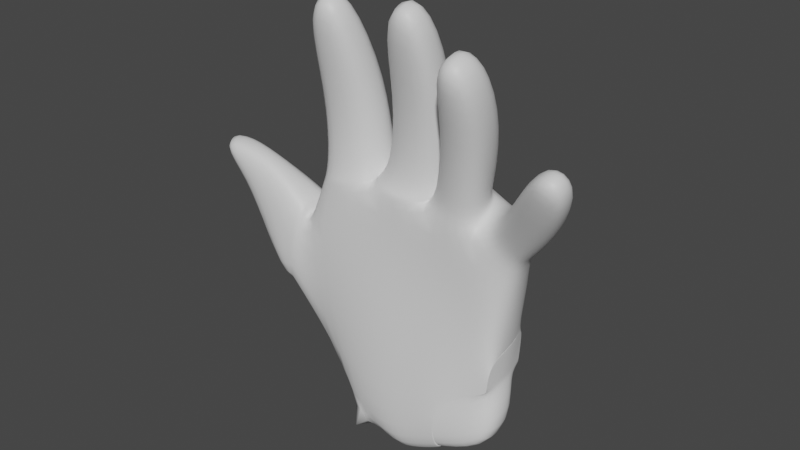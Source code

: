 # Source: right-hand.blend  (saved by Blender 3.3.6; exported with 4.5.12 LTS)
import bpy
from mathutils import Matrix  # noqa: F401  (used for matrix-valued properties, if any)

bpy.ops.wm.read_factory_settings(use_empty=True)
scene = bpy.context.scene
scene.name = 'Scene'

# ---- collections
col_collection = bpy.data.collections.new('Collection'); scene.collection.children.link(col_collection)

# ---- materials (node trees are filled in below, after node groups)
mat_material = bpy.data.materials.new('Material')
mat_material.alpha_threshold = 0.0
mat_material.use_transparent_shadow = False
mat_material.roughness = 0.5
mat_material.line_color = (0.0, 0.0, 0.0, 1.0)

# ---- material node trees
mat_material.use_nodes = True; mat_material.node_tree.nodes.clear()
_N = mat_material.node_tree.nodes; _L = mat_material.node_tree.links
n0 = _N.new('ShaderNodeOutputMaterial'); n0.name = 'Material Output'; n0.location = (300, 300)
n1 = _N.new('ShaderNodeBsdfPrincipled'); n1.name = 'Principled BSDF'; n1.location = (10, 300)
n1.distribution = 'GGX'
n1.subsurface_method = 'RANDOM_WALK_SKIN'
n1.inputs[3].default_value = 1.45
n1.inputs[27].default_value = (0.0, 0.0, 0.0, 1.0)
n1.inputs[28].default_value = 1.0
_L.new(n1.outputs[0], n0.inputs[0])
n0.is_active_output = True

# ---- world
world_world = bpy.data.worlds.new('World'); scene.world = world_world
world_world.use_nodes = True; world_world.node_tree.nodes.clear()
_N = world_world.node_tree.nodes; _L = world_world.node_tree.links
n0 = _N.new('ShaderNodeOutputWorld'); n0.name = 'World Output'; n0.location = (300, 300)
n1 = _N.new('ShaderNodeBackground'); n1.name = 'Background'; n1.location = (10, 300)
n1.inputs[0].default_value = (0.05088, 0.05088, 0.05088, 1.0)
_L.new(n1.outputs[0], n0.inputs[0])
n0.is_active_output = True
world_world.color = (0.05088, 0.05088, 0.05088)
world_world.use_sun_shadow = False
world_world.sun_shadow_jitter_overblur = 0.0

# ---- meshes
me_cube = bpy.data.meshes.new('Cube')
me_cube.from_pydata([(0.9327, 0.6091, 0.7904), (0.9008, 0.4873, -0.4988), (1.023, 0.06404, 0.6472), (0.9076, -0.01074, -0.5486), (-0.7752, 0.3458, 1.081), (-0.8912, 0.406, -0.8297), (-0.9013, -0.1782, 1.018), (-0.9483, -0.05007, -0.8302), (0.4405, 0.4828, -0.6926), (0.1322, 0.4578, -0.898), (-0.3194, 0.4267, -1.066), (0.6723, -0.02564, 0.9116), (0.2283, -0.07873, 1.06), (-0.3595, -0.1429, 1.116), (-0.3104, -0.2091, -1.112), (0.02588, -0.1953, -0.961), (0.3714, -0.1546, -0.8073), (-0.3874, 0.4534, 1.225), (0.1141, 0.5531, 1.157), (0.5102, 0.5883, 1.109), (0.8616, 0.6075, -0.1117), (-1.082, -0.2564, 0.6631), (0.9272, 0.005871, -0.2226), (-0.9889, 0.279, 0.7133), (-0.4333, 0.6359, 0.4941), (-0.0719, 0.6824, 0.3985), (0.2872, 0.7502, 0.2315), (0.617, 0.02622, 0.2826), (0.1853, -0.01035, 0.3674), (-0.3816, -0.13, 0.4043), (-1.192, 0.2759, -0.07717), (-1.25, -0.2721, -0.1607), (-0.9889, 0.279, 0.7133), (-1.082, -0.2564, 0.6631), (-1.192, 0.2759, -0.07717), (-1.25, -0.2721, -0.1607), (-0.9889, 0.279, 0.7133), (-1.082, -0.2564, 0.6631), (-1.213, 0.3157, 0.003228), (-1.277, -0.304, -0.09062), (-1.695, 0.2695, 0.4561), (-1.649, -0.2754, 0.3598), (0.9017, 0.4867, -0.4989), (0.9069, -0.008832, -0.548), (0.3714, -0.1546, -0.8073), (0.4405, 0.4828, -0.6926), (0.9015, 0.4871, -0.4985), (0.91, -0.01005, -0.5493), (0.3714, -0.1546, -0.8073), (0.4405, 0.4828, -0.6926), (0.8616, 0.6075, -0.1117), (0.9017, 0.4867, -0.4989), (0.9272, 0.005871, -0.2226), (0.9101, -0.008853, -0.5514), (0.8616, 0.6075, -0.1117), (0.9017, 0.4867, -0.4989), (0.9272, 0.005871, -0.2226), (0.9101, -0.008853, -0.5514), (0.9272, 0.005871, -0.2226), (0.8616, 0.6075, -0.1117), (0.9019, 0.4863, -0.4985), (0.9104, -0.008542, -0.5503), (-0.4399, 0.2214, -1.398), (-0.4437, -0.2097, -1.419), (0.0201, 0.2254, -1.443), (0.5029, -0.2038, -1.284), (0.5005, -0.2016, -1.282), (0.5175, 0.2387, -1.299), (0.1733, 0.2292, -1.416), (0.01324, -0.2128, -1.457), (0.1664, -0.2122, -1.436), (0.5131, 0.2364, -1.297), (0.5022, -0.2039, -1.283), (1.061, -0.153, -1.063), (1.045, 0.2995, -1.011), (0.5153, 0.2382, -1.3), (-0.4399, 0.2214, -1.398), (-0.4437, -0.2097, -1.419), (-1.391, -0.1848, 0.9506), (-1.519, 0.09695, 0.993), (-1.786, -0.2539, 0.7698), (-1.923, 0.09551, 0.8172), (-1.79, -0.2005, 1.123), (-1.894, 0.01981, 1.151), (-2.045, -0.305, 1.122), (-2.159, -0.05938, 1.153), (-0.3874, 0.4534, 1.225), (-0.7752, 0.3458, 1.081), (-0.9013, -0.1782, 1.018), (-0.3595, -0.1429, 1.116), (-0.886, -0.107, 1.196), (-0.78, 0.3091, 1.26), (-0.437, -0.06878, 1.275), (-0.4378, 0.3862, 1.366), (0.2283, -0.07873, 1.06), (-0.3595, -0.1429, 1.116), (-0.3874, 0.4534, 1.225), (0.1141, 0.5531, 1.157), (0.2003, 0.01845, 1.237), (-0.2312, -0.02345, 1.274), (-0.2251, 0.4282, 1.305), (0.1634, 0.4691, 1.283), (0.6489, -0.04542, 1.082), (0.2929, -0.03207, 1.195), (0.216, 0.5185, 1.279), (0.5424, 0.5404, 1.205), (1.071, 0.501, 0.9023), (1.142, 0.09587, 0.772), (0.8096, 0.4497, 1.084), (0.8909, 0.02409, 0.9658), (-0.7752, 0.3458, 1.081), (-0.3874, 0.4534, 1.225), (-0.4385, 0.3861, 1.366), (-0.7797, 0.309, 1.261), (-0.7752, 0.3458, 1.081), (-0.3874, 0.4534, 1.225), (-0.4384, 0.3864, 1.366), (-0.7793, 0.3095, 1.26), (-0.4759, -0.07144, 1.848), (-0.9134, -0.08403, 1.772), (-0.8918, 0.3755, 1.876), (-0.4627, 0.3839, 1.956), (-0.569, -0.3279, 2.711), (-0.8931, -0.3017, 2.648), (-0.8927, 0.02423, 2.784), (-0.5694, -0.002849, 2.847), (0.2764, -0.04726, 1.899), (-0.1443, -0.05304, 1.911), (-0.1395, 0.3795, 2.019), (0.2758, 0.3832, 2.012), (0.3033, -0.3517, 2.753), (-0.03836, -0.3554, 2.762), (-0.03867, -0.0218, 2.902), (0.3026, -0.01824, 2.893), (0.8108, -0.1554, 1.74), (0.4677, -0.2021, 1.853), (0.4669, 0.2766, 1.987), (0.8026, 0.3168, 1.877), (0.8555, -0.4464, 2.406), (0.55, -0.4841, 2.496), (0.5531, -0.09317, 2.66), (0.8575, -0.05514, 2.571), (1.439, 0.2588, 1.25), (1.452, -0.1021, 1.139), (1.156, 0.1895, 1.436), (1.162, -0.1749, 1.329), (1.758, -0.09034, 1.794), (1.751, -0.3748, 1.679), (1.514, -0.1562, 1.949), (1.504, -0.439, 1.833), (0.5102, 0.5883, 1.109), (0.9326, 0.6091, 0.7904), (-0.7752, 0.3458, 1.081), (-0.3874, 0.4534, 1.225), (0.1141, 0.5531, 1.157), (0.8616, 0.6075, -0.1117), (-0.9889, 0.279, 0.7133), (-0.433, 0.6373, 0.5005), (-0.07195, 0.6809, 0.4051), (0.2883, 0.7479, 0.2336), (-0.9805, 0.1535, -0.8428), (1.058, 0.3298, 0.6685), (-0.9356, 0.1283, 1.042), (0.6762, 0.2491, 1.028), (0.146, 0.2489, 1.121), (-0.3527, 0.2441, 1.196), (0.9629, 0.3155, -0.1754), (-0.9427, 0.05922, 0.4893), (-1.253, 0.04588, -0.1657), (-1.112, -0.01262, 0.7369), (-1.261, 0.04179, -0.1442), (-1.098, -0.01792, 0.7551), (-1.277, 0.05225, -0.0826), (-1.706, 0.03244, 0.3554), (0.9537, 0.2205, -0.4809), (0.9592, 0.3289, -0.1793), (0.9592, 0.3289, -0.1793), (0.9566, 0.2274, -0.5053), (0.9634, 0.3148, -0.1713), (0.01895, 0.009273, -1.515), (0.1894, 0.01248, -1.488), (0.5351, 0.02927, -1.318), (0.4349, 0.02429, -1.256), (1.112, 0.07961, -1.066), (0.4649, 0.03137, -1.314), (-1.423, -0.03924, 1.01), (-1.901, -0.0385, 0.7468), (-1.826, -0.08825, 1.164), (-2.127, -0.1769, 1.153), (-0.2708, 0.2245, 1.158), (-0.9357, 0.1272, 1.039), (-0.9302, 0.1429, 1.213), (-0.3363, 0.2197, 1.301), (0.2776, 0.2612, 1.094), (-0.39, 0.2257, 1.172), (0.2663, 0.2654, 1.249), (-0.2788, 0.2258, 1.305), (0.695, 0.2329, 1.114), (0.2155, 0.2365, 1.248), (1.161, 0.2965, 0.7849), (0.8308, 0.2095, 1.055), (-0.9697, 0.1491, 1.819), (-0.3935, 0.1702, 1.905), (-0.9331, -0.1505, 2.745), (-0.5397, -0.1817, 2.817), (0.3417, 0.1692, 1.952), (-0.2075, 0.1624, 1.971), (0.3413, -0.1991, 2.856), (-0.07319, -0.2035, 2.869), (0.8747, 0.08505, 1.798), (0.3994, 0.03367, 1.932), (0.9085, -0.2643, 2.521), (0.5176, -0.3085, 2.627), (1.494, 0.0885, 1.167), (1.11, -0.002624, 1.412), (1.795, -0.236, 1.746), (1.501, -0.3107, 1.93)], [], [(6, 13, 89, 88), (29, 13, 6, 21), (167, 162, 4, 23), (42, 1, 51, 55), (166, 161, 2, 22), (20, 26, 159, 155), (4, 17, 153, 152), (24, 23, 156, 157), (19, 0, 151, 150), (47, 48, 72, 73), (14, 7, 63, 69), (45, 49, 75, 71), (22, 2, 11, 27), (27, 11, 12, 28), (28, 12, 13, 29), (88, 89, 92, 90), (15, 28, 29, 14), (16, 27, 28, 15), (3, 22, 27, 16), (9, 25, 26, 8), (10, 24, 25, 9), (5, 23, 24, 10), (8, 26, 20, 1), (3, 16, 44, 43), (167, 23, 32, 169), (14, 29, 21, 7), (169, 32, 36, 171), (7, 21, 33, 31), (160, 7, 31, 168), (23, 5, 30, 32), (36, 34, 38, 40), (32, 30, 34, 36), (31, 33, 37, 35), (168, 31, 35, 170), (172, 173, 40, 38), (35, 37, 41, 39), (170, 35, 39, 172), (171, 36, 79, 185), (45, 42, 46, 49), (22, 3, 53, 52), (43, 47, 61, 57), (3, 43, 57, 53), (5, 10, 64, 62), (8, 1, 42, 45), (8, 45, 71, 67), (46, 42, 55, 60), (43, 44, 48, 47), (174, 46, 60, 177), (7, 160, 5, 62, 63), (166, 22, 52, 175), (52, 53, 57, 56), (176, 56, 58, 178), (51, 50, 54, 55), (175, 52, 56, 176), (177, 178, 58, 61), (55, 54, 59, 60), (56, 57, 61, 58), (1, 20, 50, 51), (62, 64, 179, 69, 63), (179, 180, 70, 69), (180, 181, 65, 70), (181, 67, 71, 182), (184, 183, 73, 72), (182, 71, 75, 184), (44, 16, 65, 66), (48, 44, 66, 72), (15, 14, 69, 70), (174, 47, 73, 183), (49, 46, 74, 75), (16, 15, 70, 65), (9, 8, 67, 68), (10, 9, 68, 64), (63, 62, 76, 77), (79, 81, 85, 83), (41, 37, 78, 80), (36, 40, 81, 79), (173, 41, 80, 186), (187, 83, 85, 188), (185, 79, 83, 187), (80, 78, 82, 84), (186, 80, 84, 188), (162, 6, 88, 190), (190, 88, 90, 191), (165, 17, 86, 189), (93, 86, 111, 112), (11, 2, 107, 109), (17, 4, 87, 86), (191, 90, 119, 201), (13, 12, 94, 95), (163, 19, 105, 197), (189, 86, 93, 192), (97, 96, 100, 101), (165, 13, 95, 194), (18, 17, 96, 97), (164, 18, 97, 193), (99, 98, 126, 127), (193, 97, 101, 195), (95, 94, 98, 99), (194, 95, 99, 196), (198, 103, 135, 210), (12, 11, 102, 103), (19, 18, 104, 105), (164, 12, 103, 198), (200, 109, 145, 214), (163, 11, 109, 200), (161, 0, 106, 199), (0, 19, 108, 106), (113, 112, 116, 117), (86, 87, 110, 111), (91, 93, 112, 113), (87, 91, 113, 110), (115, 114, 117, 116), (112, 111, 115, 116), (110, 113, 117, 114), (111, 110, 114, 115), (121, 120, 124, 125), (93, 91, 120, 121), (90, 92, 118, 119), (192, 93, 121, 202), (203, 204, 125, 124), (119, 118, 122, 123), (202, 121, 125, 204), (201, 119, 123, 203), (129, 128, 132, 133), (196, 99, 127, 206), (101, 100, 128, 129), (195, 101, 129, 205), (208, 131, 130, 207), (205, 129, 133, 207), (127, 126, 130, 131), (206, 127, 131, 208), (209, 137, 141, 211), (105, 104, 136, 137), (197, 105, 137, 209), (103, 102, 134, 135), (211, 212, 139, 138), (135, 134, 138, 139), (210, 135, 139, 212), (137, 136, 140, 141), (214, 145, 149, 216), (106, 108, 144, 142), (109, 107, 143, 145), (199, 106, 142, 213), (215, 216, 149, 147), (142, 144, 148, 146), (145, 143, 147, 149), (213, 142, 146, 215), (159, 150, 151, 155), (156, 152, 153, 157), (157, 153, 154, 158), (158, 154, 150, 159), (26, 25, 158, 159), (23, 4, 152, 156), (17, 18, 154, 153), (0, 20, 155, 151), (25, 24, 157, 158), (18, 19, 150, 154), (143, 213, 215, 147), (146, 148, 216, 215), (107, 199, 213, 143), (144, 214, 216, 148), (136, 210, 212, 140), (141, 140, 212, 211), (102, 197, 209, 134), (134, 209, 211, 138), (128, 206, 208, 132), (126, 205, 207, 130), (132, 208, 207, 133), (98, 195, 205, 126), (100, 196, 206, 128), (120, 201, 203, 124), (118, 202, 204, 122), (123, 122, 204, 203), (92, 192, 202, 118), (2, 161, 199, 107), (19, 163, 200, 108), (108, 200, 214, 144), (18, 164, 198, 104), (104, 198, 210, 136), (96, 194, 196, 100), (94, 193, 195, 98), (12, 164, 193, 94), (17, 165, 194, 96), (89, 189, 192, 92), (11, 163, 197, 102), (91, 191, 201, 120), (13, 165, 189, 89), (87, 190, 191, 91), (4, 162, 190, 87), (81, 186, 188, 85), (78, 185, 187, 82), (82, 187, 188, 84), (40, 173, 186, 81), (46, 174, 183, 74), (66, 182, 184, 72), (75, 74, 183, 184), (65, 181, 182, 66), (68, 67, 181, 180), (64, 68, 180, 179), (60, 59, 178, 177), (50, 175, 176, 54), (54, 176, 178, 59), (20, 166, 175, 50), (47, 174, 177, 61), (37, 171, 185, 78), (34, 170, 172, 38), (39, 41, 173, 172), (30, 168, 170, 34), (5, 160, 168, 30), (33, 169, 171, 37), (21, 167, 169, 33), (20, 0, 161, 166), (21, 6, 162, 167)])
me_cube.polygons.foreach_set('use_smooth', [True] * 213)
_uv = me_cube.uv_layers.new(name='UVMap')
_uv.uv.foreach_set('vector', [0.625, 1.0, 0.625, 0.9375, 0.625, 0.9375, 0.625, 1.0, 0.5338, 0.9375, 0.625, 0.9375, 0.625, 1.0, 0.5338, 1.0, 0.5338, 0.125, 0.625, 0.125, 0.625, 0.25, 0.5338, 0.25, 0.3849, 0.5, 0.3849, 0.5, 0.3849, 0.5, 0.3849, 0.5, 0.5374, 0.625, 0.625, 0.625, 0.625, 0.75, 0.5374, 0.75, 0.5374, 0.5, 0.5335, 0.4281, 0.5335, 0.4281, 0.5374, 0.5, 0.625, 0.25, 0.625, 0.3125, 0.625, 0.3125, 0.625, 0.25, 0.5338, 0.3125, 0.5338, 0.25, 0.5338, 0.25, 0.5338, 0.3125, 0.6245, 0.4226, 0.625, 0.5, 0.625, 0.5, 0.6245, 0.4226, 0.3849, 0.75, 0.3125, 0.75, 0.3125, 0.75, 0.3849, 0.75, 0.375, 0.9375, 0.375, 1.0, 0.375, 1.0, 0.375, 0.9375, 0.3125, 0.5, 0.3125, 0.5, 0.3125, 0.5, 0.3125, 0.5, 0.5374, 0.75, 0.625, 0.75, 0.6245, 0.8274, 0.5335, 0.8219, 0.5335, 0.8219, 0.6245, 0.8274, 0.625, 0.875, 0.5338, 0.875, 0.5338, 0.875, 0.625, 0.875, 0.625, 0.9375, 0.5338, 0.9375, 0.625, 1.0, 0.625, 0.9375, 0.625, 0.9375, 0.625, 1.0, 0.375, 0.875, 0.5338, 0.875, 0.5338, 0.9375, 0.375, 0.9375, 0.375, 0.8125, 0.5335, 0.8219, 0.5338, 0.875, 0.375, 0.875, 0.3849, 0.75, 0.5374, 0.75, 0.5335, 0.8219, 0.375, 0.8125, 0.375, 0.375, 0.5338, 0.375, 0.5335, 0.4281, 0.375, 0.4375, 0.375, 0.3125, 0.5338, 0.3125, 0.5338, 0.375, 0.375, 0.375, 0.375, 0.25, 0.5338, 0.25, 0.5338, 0.3125, 0.375, 0.3125, 0.375, 0.4375, 0.5335, 0.4281, 0.5374, 0.5, 0.3849, 0.5, 0.3849, 0.75, 0.375, 0.8125, 0.375, 0.8125, 0.3849, 0.75, 0.5338, 0.125, 0.5338, 0.25, 0.5338, 0.25, 0.5338, 0.125, 0.375, 0.9375, 0.5338, 0.9375, 0.5338, 1.0, 0.375, 1.0, 0.5338, 0.125, 0.5338, 0.25, 0.5338, 0.25, 0.5338, 0.125, 0.375, 1.0, 0.5338, 1.0, 0.5338, 1.0, 0.375, 1.0, 0.125, 0.625, 0.125, 0.75, 0.125, 0.75, 0.125, 0.625, 0.5338, 0.25, 0.375, 0.25, 0.375, 0.25, 0.5338, 0.25, 0.5338, 0.25, 0.375, 0.25, 0.375, 0.25, 0.5338, 0.25, 0.5338, 0.25, 0.375, 0.25, 0.375, 0.25, 0.5338, 0.25, 0.375, 1.0, 0.5338, 1.0, 0.5338, 1.0, 0.375, 1.0, 1.192e-07, -2.384e-07, 0.375, 1.0, 0.375, 1.0, 1.192e-07, -2.384e-07, 0.375, 0.125, 0.5338, 0.125, 0.5338, 0.25, 0.375, 0.25, 0.375, 1.0, 0.5338, 1.0, 0.5338, 1.0, 0.375, 1.0, 0.125, 0.625, 0.125, 0.75, 0.125, 0.75, 0.125, 0.625, 0.5338, 0.125, 0.5338, 0.25, 0.5338, 0.25, 0.5338, 0.125, 0.3125, 0.5, 0.3849, 0.5, 0.3849, 0.5, 0.3125, 0.5, 0.5374, 0.75, 0.3849, 0.75, 0.3849, 0.75, 0.5374, 0.75, 0.3849, 0.75, 0.3849, 0.75, 0.3849, 0.75, 0.3849, 0.75, 0.3849, 0.75, 0.3849, 0.75, 0.3849, 0.75, 0.3849, 0.75, 0.375, 0.25, 0.375, 0.3125, 0.375, 0.3125, 0.375, 0.25, 0.375, 0.4375, 0.3849, 0.5, 0.3849, 0.5, 0.375, 0.4375, 0.375, 0.4375, 0.375, 0.4375, 0.375, 0.4375, 0.375, 0.4375, 0.3849, 0.5, 0.3849, 0.5, 0.3849, 0.5, 0.3849, 0.5, 0.3849, 0.75, 0.3125, 0.75, 0.3125, 0.75, 0.3849, 0.75, 0.3849, 0.625, 0.3849, 0.5, 0.3849, 0.5, 0.3849, 0.625, 0.125, 0.75, 0.125, 0.625, 0.125, 0.5, 0.125, 0.5, 0.125, 0.75, 0.5374, 0.625, 0.5374, 0.75, 0.5374, 0.75, 0.5374, 0.625, 0.5374, 0.75, 0.3849, 0.75, 0.3849, 0.75, 0.5374, 0.75, 0.5374, 0.625, 0.5374, 0.75, 0.5374, 0.75, 0.5374, 0.625, 0.3849, 0.5, 0.5374, 0.5, 0.5374, 0.5, 0.3849, 0.5, 0.5374, 0.625, 0.5374, 0.75, 0.5374, 0.75, 0.5374, 0.625, 0.3849, 0.625, 0.5374, 0.625, 0.5374, 0.75, 0.3849, 0.75, 0.3849, 0.5, 0.5374, 0.5, 0.5374, 0.5, 0.3849, 0.5, 0.5374, 0.75, 0.3849, 0.75, 0.3849, 0.75, 0.5374, 0.75, 0.3849, 0.5, 0.5374, 0.5, 0.5374, 0.5, 0.3849, 0.5, 0.125, 0.5, 0.1875, 0.5, 0.1875, 0.625, 0.1875, 0.75, 0.125, 0.75, 0.1875, 0.625, 0.25, 0.625, 0.25, 0.75, 0.1875, 0.75, 0.25, 0.625, 0.3125, 0.625, 0.3125, 0.75, 0.25, 0.75, 0.3125, 0.625, 0.3125, 0.5, 0.3125, 0.5, 0.3125, 0.625, 0.3125, 0.625, 0.3849, 0.625, 0.3849, 0.75, 0.3125, 0.75, 0.3125, 0.625, 0.3125, 0.5, 0.3125, 0.5, 0.3125, 0.625, 0.375, 0.8125, 0.375, 0.8125, 0.375, 0.8125, 0.375, 0.8125, 0.3125, 0.75, 0.3125, 0.75, 0.3125, 0.75, 0.3125, 0.75, 0.375, 0.875, 0.375, 0.9375, 0.375, 0.9375, 0.375, 0.875, 0.3849, 0.625, 0.3849, 0.75, 0.3849, 0.75, 0.3849, 0.625, 0.3125, 0.5, 0.3849, 0.5, 0.3849, 0.5, 0.3125, 0.5, 0.375, 0.8125, 0.375, 0.875, 0.375, 0.875, 0.375, 0.8125, 0.375, 0.375, 0.375, 0.4375, 0.375, 0.4375, 0.375, 0.375, 0.375, 0.3125, 0.375, 0.375, 0.375, 0.375, 0.375, 0.3125, 0.125, 0.75, 0.125, 0.5, 0.125, 0.5, 0.125, 0.75, 0.5338, 0.25, 0.5338, 0.25, 0.5338, 0.25, 0.5338, 0.25, 0.5338, 1.0, 0.5338, 1.0, 0.5338, 1.0, 0.5338, 1.0, 0.5338, 0.25, 0.5338, 0.25, 0.5338, 0.25, 0.5338, 0.25, 0.5338, 0.125, 0.5338, 0.0, 0.5338, 0.0, 0.5338, 0.125, 0.5338, 0.125, 0.5338, 0.25, 0.5338, 0.25, 0.5338, 0.125, 0.5338, 0.125, 0.5338, 0.25, 0.5338, 0.25, 0.5338, 0.125, 0.5338, 1.0, 0.5338, 1.0, 0.5338, 1.0, 0.5338, 1.0, 0.5338, 0.125, 0.5338, 0.0, 0.5338, 0.0, 0.5338, 0.125, 0.625, 0.125, 0.625, 0.0, 0.625, 0.0, 0.625, 0.125, 0.625, 0.125, 0.625, 0.0, 0.625, 0.0, 0.625, 0.125, 0.7188, 0.7188, 0.8125, 0.5, 0.8125, 0.5, 0.7188, 0.7188, 0.8125, 0.5, 0.8125, 0.5, 0.8125, 0.5, 0.8125, 0.5, 0.6245, 0.8274, 0.625, 0.75, 0.625, 0.75, 0.6245, 0.8274, 0.625, 0.3125, 0.625, 0.25, 0.625, 0.25, 0.625, 0.3125, 0.625, 0.125, 0.625, 0.0, 0.625, 0.0, 0.625, 0.125, 0.625, 0.9375, 0.625, 0.875, 0.625, 0.875, 0.625, 0.9375, 0.6638, 0.6637, 0.7031, 0.5, 0.7031, 0.5, 0.6638, 0.6637, 0.7188, 0.7188, 0.8125, 0.5, 0.8125, 0.5, 0.7188, 0.7188, 0.625, 0.375, 0.625, 0.3125, 0.625, 0.3125, 0.625, 0.375, 0.7188, 0.7188, 0.625, 0.9375, 0.625, 0.9375, 0.7188, 0.7188, 0.625, 0.375, 0.625, 0.3125, 0.625, 0.3125, 0.625, 0.375, 0.6875, 0.6875, 0.75, 0.5, 0.75, 0.5, 0.6875, 0.6875, 0.625, 0.9375, 0.625, 0.875, 0.625, 0.875, 0.625, 0.9375, 0.6875, 0.6875, 0.75, 0.5, 0.75, 0.5, 0.6875, 0.6875, 0.625, 0.9375, 0.625, 0.875, 0.625, 0.875, 0.625, 0.9375, 0.7188, 0.7188, 0.625, 0.9375, 0.625, 0.9375, 0.7188, 0.7188, 0.6875, 0.6875, 0.625, 0.875, 0.625, 0.875, 0.6875, 0.6875, 0.625, 0.875, 0.6245, 0.8274, 0.6245, 0.8274, 0.625, 0.875, 0.6245, 0.4226, 0.625, 0.375, 0.625, 0.375, 0.6245, 0.4226, 0.6875, 0.6875, 0.625, 0.875, 0.625, 0.875, 0.6875, 0.6875, 0.6638, 0.6637, 0.6245, 0.8274, 0.6245, 0.8274, 0.6638, 0.6637, 0.6638, 0.6637, 0.6245, 0.8274, 0.6245, 0.8274, 0.6638, 0.6637, 0.625, 0.625, 0.625, 0.5, 0.625, 0.5, 0.625, 0.625, 0.625, 0.5, 0.6245, 0.4226, 0.6245, 0.4226, 0.625, 0.5, 0.625, 0.25, 0.625, 0.3125, 0.625, 0.3125, 0.625, 0.25, 0.625, 0.3125, 0.625, 0.25, 0.625, 0.25, 0.625, 0.3125, 0.625, 0.25, 0.625, 0.3125, 0.625, 0.3125, 0.625, 0.25, 0.625, 0.25, 0.625, 0.25, 0.625, 0.25, 0.625, 0.25, 0.625, 0.3125, 0.625, 0.25, 0.625, 0.25, 0.625, 0.3125, 0.8125, 0.5, 0.8125, 0.5, 0.8125, 0.5, 0.8125, 0.5, 0.625, 0.25, 0.625, 0.25, 0.625, 0.25, 0.625, 0.25, 0.625, 0.3125, 0.625, 0.25, 0.625, 0.25, 0.625, 0.3125, 0.625, 0.3125, 0.625, 0.25, 0.625, 0.25, 0.625, 0.3125, 0.625, 0.3125, 0.625, 0.25, 0.625, 0.25, 0.625, 0.3125, 0.625, 1.0, 0.625, 0.9375, 0.625, 0.9375, 0.625, 1.0, 0.7188, 0.7188, 0.8125, 0.5, 0.8125, 0.5, 0.7187, 0.7187, 0.625, 0.625, 0.7188, 0.5312, 0.625, 0.3125, 0.625, 0.25, 0.625, 1.0, 0.625, 0.9375, 0.625, 0.9375, 0.625, 1.0, 0.7187, 0.7187, 0.8125, 0.5, 0.8125, 0.5, 0.7188, 0.7188, 0.625, 0.125, 0.625, 0.0, 0.625, 0.0, 0.625, 0.125, 0.625, 0.375, 0.625, 0.3125, 0.625, 0.3125, 0.625, 0.375, 0.7188, 0.7188, 0.625, 0.9375, 0.625, 0.9375, 0.7188, 0.7188, 0.625, 0.375, 0.625, 0.3125, 0.625, 0.3125, 0.625, 0.375, 0.6875, 0.6875, 0.75, 0.5, 0.75, 0.5, 0.6875, 0.6875, 0.7188, 0.7188, 0.625, 0.9375, 0.75, 0.75, 0.6875, 0.5625, 0.6875, 0.6875, 0.75, 0.5, 0.75, 0.5, 0.6875, 0.6875, 0.625, 0.9375, 0.625, 0.875, 0.625, 0.875, 0.625, 0.9375, 0.7188, 0.7188, 0.625, 0.9375, 0.625, 0.9375, 0.7188, 0.7188, 0.6638, 0.6637, 0.7031, 0.5, 0.7031, 0.5, 0.6638, 0.6637, 0.6245, 0.4226, 0.625, 0.375, 0.625, 0.375, 0.6245, 0.4226, 0.6638, 0.6637, 0.7031, 0.5, 0.7031, 0.5, 0.6638, 0.6637, 0.625, 0.875, 0.6245, 0.8274, 0.6245, 0.8274, 0.625, 0.875, 0.6638, 0.5863, 0.6875, 0.6875, 0.625, 0.875, 0.7031, 0.75, 0.625, 0.875, 0.6245, 0.8274, 0.6245, 0.8274, 0.625, 0.875, 0.6875, 0.6875, 0.625, 0.875, 0.625, 0.875, 0.6875, 0.6875, 0.6245, 0.4226, 0.625, 0.375, 0.625, 0.375, 0.6245, 0.4226, 0.6638, 0.6637, 0.6245, 0.8274, 0.6245, 0.8274, 0.6638, 0.6637, 0.625, 0.5, 0.6245, 0.4226, 0.6245, 0.4226, 0.625, 0.5, 0.6245, 0.8274, 0.625, 0.75, 0.625, 0.75, 0.6245, 0.8274, 0.625, 0.625, 0.625, 0.5, 0.625, 0.5, 0.625, 0.625, 0.625, 0.625, 0.6638, 0.6637, 0.6245, 0.8274, 0.625, 0.75, 0.625, 0.5, 0.6245, 0.4226, 0.6245, 0.4226, 0.625, 0.5, 0.6245, 0.8274, 0.625, 0.75, 0.625, 0.75, 0.6245, 0.8274, 0.625, 0.625, 0.625, 0.5, 0.625, 0.5, 0.625, 0.625, 0.5335, 0.4281, 0.6245, 0.4226, 0.625, 0.5, 0.5374, 0.5, 0.5338, 0.25, 0.625, 0.25, 0.625, 0.3125, 0.5338, 0.3125, 0.5338, 0.3125, 0.625, 0.3125, 0.625, 0.375, 0.5338, 0.375, 0.5338, 0.375, 0.625, 0.375, 0.6245, 0.4226, 0.5335, 0.4281, 0.5335, 0.4281, 0.5338, 0.375, 0.5338, 0.375, 0.5335, 0.4281, 0.5338, 0.25, 0.625, 0.25, 0.625, 0.25, 0.5338, 0.25, 0.625, 0.3125, 0.625, 0.375, 0.625, 0.375, 0.625, 0.3125, 0.625, 0.5, 0.5374, 0.5, 0.5374, 0.5, 0.625, 0.5, 0.5338, 0.375, 0.5338, 0.3125, 0.5338, 0.3125, 0.5338, 0.375, 0.625, 0.375, 0.6245, 0.4226, 0.6245, 0.4226, 0.625, 0.375, 0.625, 0.75, 0.625, 0.625, 0.625, 0.625, 0.625, 0.75, 0.625, 0.5, 0.7031, 0.5, 0.6638, 0.6637, 0.625, 0.625, 0.625, 0.75, 0.625, 0.625, 0.625, 0.625, 0.625, 0.75, 0.7031, 0.5, 0.6638, 0.6637, 0.6638, 0.6637, 0.7031, 0.5, 0.75, 0.5, 0.6875, 0.6875, 0.6875, 0.6875, 0.75, 0.5, 0.6245, 0.4226, 0.75, 0.5, 0.6875, 0.6875, 0.6638, 0.5863, 0.6245, 0.8274, 0.6638, 0.6637, 0.6638, 0.6637, 0.6245, 0.8274, 0.6245, 0.8274, 0.6638, 0.6637, 0.6638, 0.6637, 0.6245, 0.8274, 0.8125, 0.5, 0.7188, 0.7188, 0.7188, 0.7188, 0.8125, 0.5, 0.625, 0.875, 0.6875, 0.6875, 0.6875, 0.6875, 0.625, 0.875, 0.8125, 0.5, 0.7188, 0.7188, 0.6875, 0.5625, 0.625, 0.375, 0.625, 0.875, 0.6875, 0.6875, 0.6875, 0.6875, 0.625, 0.875, 0.8125, 0.5, 0.7188, 0.7188, 0.7188, 0.7188, 0.8125, 0.5, 0.625, 0.25, 0.625, 0.125, 0.625, 0.125, 0.625, 0.25, 0.625, 0.9375, 0.7187, 0.7187, 0.7188, 0.7188, 0.625, 0.9375, 0.625, 1.0, 0.8125, 0.75, 0.7188, 0.5312, 0.625, 0.625, 0.625, 0.9375, 0.7188, 0.7188, 0.7187, 0.7187, 0.625, 0.9375, 0.625, 0.75, 0.625, 0.625, 0.625, 0.625, 0.625, 0.75, 0.7031, 0.5, 0.6638, 0.6637, 0.6638, 0.6637, 0.7031, 0.5, 0.7031, 0.5, 0.6638, 0.6637, 0.6638, 0.6637, 0.7031, 0.5, 0.75, 0.5, 0.6875, 0.6875, 0.6875, 0.6875, 0.75, 0.5, 0.75, 0.5, 0.6875, 0.6875, 0.6875, 0.6875, 0.75, 0.5, 0.8125, 0.5, 0.7188, 0.7188, 0.7188, 0.7188, 0.8125, 0.5, 0.625, 0.875, 0.6875, 0.6875, 0.6875, 0.6875, 0.625, 0.875, 0.625, 0.875, 0.6875, 0.6875, 0.6875, 0.6875, 0.625, 0.875, 0.8125, 0.5, 0.7188, 0.7188, 0.7188, 0.7188, 0.8125, 0.5, 0.625, 0.9375, 0.7188, 0.7188, 0.7188, 0.7188, 0.625, 0.9375, 0.6245, 0.8274, 0.6638, 0.6637, 0.6638, 0.6637, 0.6245, 0.8274, 0.625, 0.25, 0.625, 0.125, 0.625, 0.125, 0.625, 0.25, 0.625, 0.9375, 0.7188, 0.7188, 0.7188, 0.7188, 0.625, 0.9375, 0.625, 0.25, 0.625, 0.125, 0.625, 0.125, 0.625, 0.25, 0.625, 0.25, 0.625, 0.125, 0.625, 0.125, 0.625, 0.25, 0.5338, 0.25, 0.5338, 0.125, 0.5338, 0.125, 0.5338, 0.25, 0.5338, 0.0, 0.5338, 0.125, 0.5338, 0.125, 0.5338, 0.0, 0.5338, 0.0, 0.5338, 0.125, 0.5338, 0.125, 0.5338, 0.0, 0.5338, 0.25, 0.5338, 0.125, 0.5338, 0.125, 0.5338, 0.25, 0.3849, 0.5, 0.3849, 0.625, 0.3849, 0.625, 0.3849, 0.5, 0.3125, 0.75, 0.3125, 0.625, 0.3125, 0.625, 0.3125, 0.75, 0.3125, 0.5, 0.3849, 0.5, 0.3849, 0.625, 0.3125, 0.625, 0.375, 0.8125, 0.0, 0.0, 0.0, 0.0, 0.375, 0.8125, 0.25, 0.5, 0.3125, 0.5, 0.3125, 0.625, 0.25, 0.625, 0.1875, 0.5, 0.25, 0.5, 0.25, 0.625, 0.1875, 0.625, 0.3849, 0.5, 0.5374, 0.5, 0.5374, 0.625, 0.3849, 0.625, 0.5374, 0.5, 0.5374, 0.625, 0.5374, 0.625, 0.5374, 0.5, 0.5374, 0.5, 0.5374, 0.625, 0.5374, 0.625, 0.5374, 0.5, 0.5374, 0.5, 0.5374, 0.625, 0.5374, 0.625, 0.5374, 0.5, 0.3849, 0.75, 0.3849, 0.625, 0.3849, 0.625, 0.3849, 0.75, 0.5338, 0.0, 0.5338, 0.125, 0.5338, 0.125, 0.5338, 0.0, 0.125, 0.5, 0.125, 0.625, 0.125, 0.625, 0.125, 0.5, 0.375, 0.0, 0.5338, 0.0, 0.5338, 0.125, 0.375, 0.125, 0.125, 0.5, 0.125, 0.625, 0.125, 0.625, 0.125, 0.5, 0.125, 0.5, 0.125, 0.625, 0.125, 0.625, 0.125, 0.5, 0.5338, 0.0, 0.5338, 0.125, 0.5338, 0.125, 0.5338, 0.0, 0.5338, 0.0, 0.5338, 0.125, 0.5338, 0.125, 0.5338, 0.0, 0.5374, 0.5, 0.625, 0.5, 0.625, 0.625, 0.5374, 0.625, 0.5338, 0.0, 0.625, 0.0, 0.625, 0.125, 0.5338, 0.125])
me_cube.materials.append(mat_material)
me_cube.use_mirror_vertex_groups = False
me_cube.update()

# ---- objects
ob_cube = bpy.data.objects.new('Cube', me_cube)
ob_empty = bpy.data.objects.new('Empty', None)

# ---- transforms, parenting, visibility, modifiers, constraints
ob_cube.location = (0.0, 0.0, 0.0)
ob_cube.lock_rotations_4d = False
ob_cube.empty_display_type = 'ARROWS'
ob_cube.lineart.crease_threshold = 0.0
_m = ob_cube.modifiers.new('Subdivision', 'SUBSURF')
ob_empty.location = (-0.003638, -9.674, 1.096)
ob_empty.rotation_euler = (1.571, 1.362, 3.142)
ob_empty.scale = (1.061, 1.061, 1.061)
ob_empty.empty_display_type = 'IMAGE'
ob_empty.empty_display_size = 5.0

# ---- collection membership
col_collection.objects.link(ob_cube)
col_collection.objects.link(ob_empty)

# ---- scene / render settings (as saved in the file)
scene.frame_start = 1; scene.frame_end = 250; scene.frame_set(157)
scene.render.engine = 'BLENDER_EEVEE_NEXT'
scene.cycles.sampling_pattern = 'TABULATED_SOBOL'
scene.cycles.use_light_tree = False
scene.view_settings.view_transform = 'Filmic'
bpy.context.view_layer.update()

# ---- added for rendering (the .blend has no active camera and no usable light): camera, sun
cam_auto = bpy.data.cameras.new('AutoCamera')
cam_auto.lens = 50.0
cam_auto.sensor_width = 36.0
cam_auto.clip_end = 1000.0
ob_auto_camera = bpy.data.objects.new('AutoCamera', cam_auto)
scene.collection.objects.link(ob_auto_camera)
ob_auto_camera.location = (5.42031, -6.58991, 5.1753)
ob_auto_camera.rotation_euler = (1.09748, -7.21219e-08, 0.694738)
scene.camera = ob_auto_camera
light_auto_sun = bpy.data.lights.new('AutoSun', 'SUN')
light_auto_sun.energy = 3.0
light_auto_sun.angle = 0.0523599
ob_auto_sun = bpy.data.objects.new('AutoSun', light_auto_sun)
scene.collection.objects.link(ob_auto_sun)
ob_auto_sun.rotation_euler = (0.872665, 0.174533, 0.523599)
bpy.context.view_layer.update()
